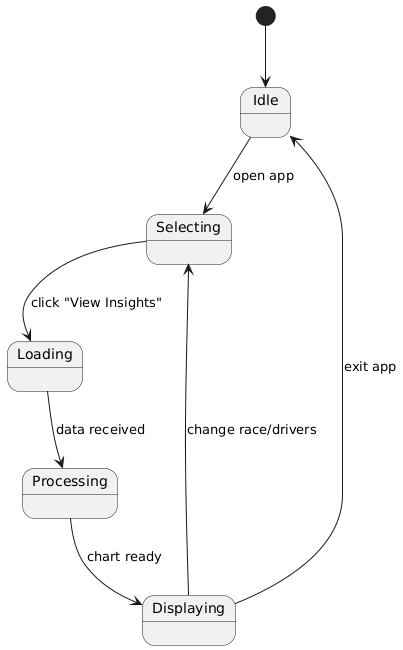

The diagram above was rendered by PlantUML. Its source (embedded in the PNG):
@startuml
[*] --> Idle

Idle --> Selecting : open app
Selecting --> Loading : click "View Insights"
Loading --> Processing : data received
Processing --> Displaying : chart ready

Displaying --> Selecting : change race/drivers
Displaying --> Idle : exit app
@enduml